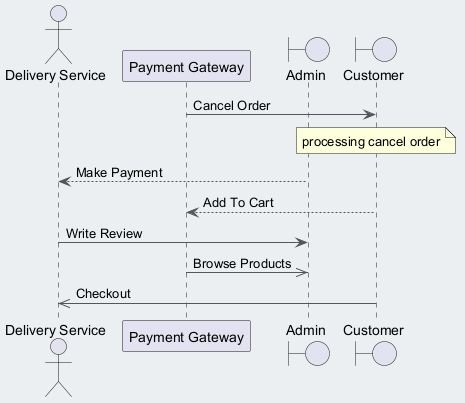

The diagram above was rendered by PlantUML. Its source (embedded in the PNG):
@startuml
skinparam backgroundColor #ECEFF1
skinparam classBackgroundColor #FFFFFF
skinparam classBorderColor #455A64
skinparam ArrowColor #555555
actor "Delivery Service" as DS
participant "Payment Gateway" as PG
boundary "Admin" as A
boundary "Customer" as C
PG -> C : Cancel Order
note over C : processing cancel order
A --> DS : Make Payment
C --> PG : Add To Cart
DS -> A : Write Review
PG ->> A : Browse Products
C ->> DS : Checkout
@enduml